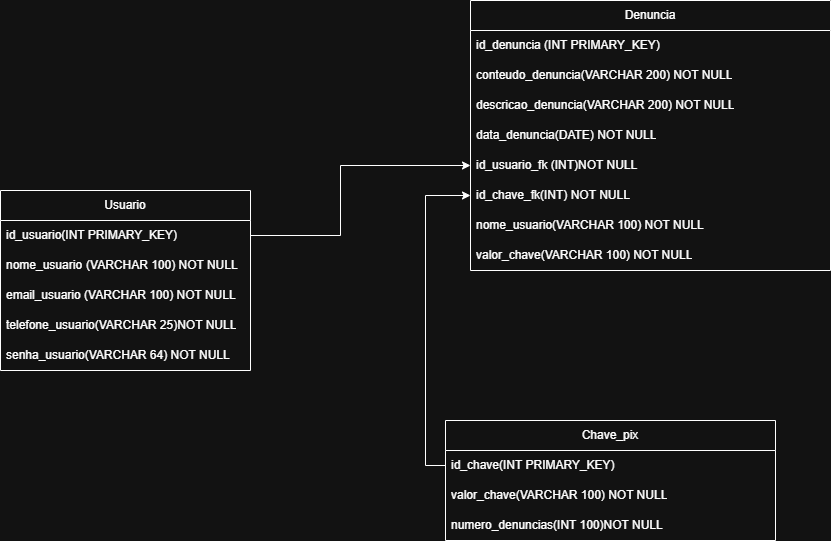

The diagram above was exported from draw.io. Its source (the exported page's mxGraphModel, read from the mxfile embedded in the PNG):
<mxGraphModel dx="2231" dy="798" grid="1" gridSize="10" guides="1" tooltips="1" connect="1" arrows="1" fold="1" page="1" pageScale="1" pageWidth="850" pageHeight="1100" math="0" shadow="0">
  <root>
    <mxCell id="0" />
    <mxCell id="1" parent="0" />
    <mxCell id="7cnao56vJu1BgxYSrlK9-1" value="Usuario" style="swimlane;fontStyle=0;childLayout=stackLayout;horizontal=1;startSize=30;horizontalStack=0;resizeParent=1;resizeParentMax=0;resizeLast=0;collapsible=1;marginBottom=0;whiteSpace=wrap;html=1;" parent="1" vertex="1">
      <mxGeometry x="-20" y="260" width="250" height="180" as="geometry" />
    </mxCell>
    <mxCell id="7cnao56vJu1BgxYSrlK9-2" value="id_usuario(INT PRIMARY_KEY)" style="text;strokeColor=none;fillColor=none;align=left;verticalAlign=middle;spacingLeft=4;spacingRight=4;overflow=hidden;points=[[0,0.5],[1,0.5]];portConstraint=eastwest;rotatable=0;whiteSpace=wrap;html=1;" parent="7cnao56vJu1BgxYSrlK9-1" vertex="1">
      <mxGeometry y="30" width="250" height="30" as="geometry" />
    </mxCell>
    <mxCell id="7cnao56vJu1BgxYSrlK9-3" value="nome_usuario&lt;span style=&quot;white-space: pre;&quot;&gt;&#09;&lt;/span&gt;(VARCHAR 100) NOT NULL" style="text;strokeColor=none;fillColor=none;align=left;verticalAlign=middle;spacingLeft=4;spacingRight=4;overflow=hidden;points=[[0,0.5],[1,0.5]];portConstraint=eastwest;rotatable=0;whiteSpace=wrap;html=1;" parent="7cnao56vJu1BgxYSrlK9-1" vertex="1">
      <mxGeometry y="60" width="250" height="30" as="geometry" />
    </mxCell>
    <mxCell id="7cnao56vJu1BgxYSrlK9-4" value="email_usuario (VARCHAR 100) NOT NULL" style="text;strokeColor=none;fillColor=none;align=left;verticalAlign=middle;spacingLeft=4;spacingRight=4;overflow=hidden;points=[[0,0.5],[1,0.5]];portConstraint=eastwest;rotatable=0;whiteSpace=wrap;html=1;" parent="7cnao56vJu1BgxYSrlK9-1" vertex="1">
      <mxGeometry y="90" width="250" height="30" as="geometry" />
    </mxCell>
    <mxCell id="rRvfkXkuem3A062u--7S-1" value="telefone_usuario(VARCHAR 25)NOT NULL" style="text;strokeColor=none;fillColor=none;align=left;verticalAlign=middle;spacingLeft=4;spacingRight=4;overflow=hidden;points=[[0,0.5],[1,0.5]];portConstraint=eastwest;rotatable=0;whiteSpace=wrap;html=1;" parent="7cnao56vJu1BgxYSrlK9-1" vertex="1">
      <mxGeometry y="120" width="250" height="30" as="geometry" />
    </mxCell>
    <mxCell id="D6cZT6YuUJahpqeiWoad-1" value="senha_usuario(VARCHAR 64) NOT NULL" style="text;strokeColor=none;fillColor=none;align=left;verticalAlign=middle;spacingLeft=4;spacingRight=4;overflow=hidden;points=[[0,0.5],[1,0.5]];portConstraint=eastwest;rotatable=0;whiteSpace=wrap;html=1;" parent="7cnao56vJu1BgxYSrlK9-1" vertex="1">
      <mxGeometry y="150" width="250" height="30" as="geometry" />
    </mxCell>
    <mxCell id="7cnao56vJu1BgxYSrlK9-8" value="Denuncia" style="swimlane;fontStyle=0;childLayout=stackLayout;horizontal=1;startSize=30;horizontalStack=0;resizeParent=1;resizeParentMax=0;resizeLast=0;collapsible=1;marginBottom=0;whiteSpace=wrap;html=1;" parent="1" vertex="1">
      <mxGeometry x="450" y="70" width="360" height="270" as="geometry" />
    </mxCell>
    <mxCell id="7cnao56vJu1BgxYSrlK9-9" value="id_denuncia (INT PRIMARY_KEY)" style="text;strokeColor=none;fillColor=none;align=left;verticalAlign=middle;spacingLeft=4;spacingRight=4;overflow=hidden;points=[[0,0.5],[1,0.5]];portConstraint=eastwest;rotatable=0;whiteSpace=wrap;html=1;" parent="7cnao56vJu1BgxYSrlK9-8" vertex="1">
      <mxGeometry y="30" width="360" height="30" as="geometry" />
    </mxCell>
    <mxCell id="7cnao56vJu1BgxYSrlK9-22" value="conteudo_denuncia(VARCHAR 200) NOT NULL" style="text;strokeColor=none;fillColor=none;align=left;verticalAlign=middle;spacingLeft=4;spacingRight=4;overflow=hidden;points=[[0,0.5],[1,0.5]];portConstraint=eastwest;rotatable=0;whiteSpace=wrap;html=1;" parent="7cnao56vJu1BgxYSrlK9-8" vertex="1">
      <mxGeometry y="60" width="360" height="30" as="geometry" />
    </mxCell>
    <mxCell id="rLkvQ216qG8eU4PvOiTx-1" value="descricao_denuncia(VARCHAR 200) NOT NULL" style="text;strokeColor=none;fillColor=none;align=left;verticalAlign=middle;spacingLeft=4;spacingRight=4;overflow=hidden;points=[[0,0.5],[1,0.5]];portConstraint=eastwest;rotatable=0;whiteSpace=wrap;html=1;" vertex="1" parent="7cnao56vJu1BgxYSrlK9-8">
      <mxGeometry y="90" width="360" height="30" as="geometry" />
    </mxCell>
    <mxCell id="COWmuhRkTfqv30w85pR--2" value="data_denuncia(DATE) NOT NULL" style="text;strokeColor=none;fillColor=none;align=left;verticalAlign=middle;spacingLeft=4;spacingRight=4;overflow=hidden;points=[[0,0.5],[1,0.5]];portConstraint=eastwest;rotatable=0;whiteSpace=wrap;html=1;" parent="7cnao56vJu1BgxYSrlK9-8" vertex="1">
      <mxGeometry y="120" width="360" height="30" as="geometry" />
    </mxCell>
    <mxCell id="7cnao56vJu1BgxYSrlK9-24" value="id_usuario_fk (INT)NOT NULL&lt;span style=&quot;white-space: pre;&quot;&gt;&#09;&lt;/span&gt;" style="text;strokeColor=none;fillColor=none;align=left;verticalAlign=middle;spacingLeft=4;spacingRight=4;overflow=hidden;points=[[0,0.5],[1,0.5]];portConstraint=eastwest;rotatable=0;whiteSpace=wrap;html=1;" parent="7cnao56vJu1BgxYSrlK9-8" vertex="1">
      <mxGeometry y="150" width="360" height="30" as="geometry" />
    </mxCell>
    <mxCell id="7cnao56vJu1BgxYSrlK9-18" value="id_chave_fk(INT) NOT NULL" style="text;strokeColor=none;fillColor=none;align=left;verticalAlign=middle;spacingLeft=4;spacingRight=4;overflow=hidden;points=[[0,0.5],[1,0.5]];portConstraint=eastwest;rotatable=0;whiteSpace=wrap;html=1;" parent="7cnao56vJu1BgxYSrlK9-8" vertex="1">
      <mxGeometry y="180" width="360" height="30" as="geometry" />
    </mxCell>
    <mxCell id="rLkvQ216qG8eU4PvOiTx-2" value="nome_usuario(VARCHAR 100) NOT NULL" style="text;strokeColor=none;fillColor=none;align=left;verticalAlign=middle;spacingLeft=4;spacingRight=4;overflow=hidden;points=[[0,0.5],[1,0.5]];portConstraint=eastwest;rotatable=0;whiteSpace=wrap;html=1;" vertex="1" parent="7cnao56vJu1BgxYSrlK9-8">
      <mxGeometry y="210" width="360" height="30" as="geometry" />
    </mxCell>
    <mxCell id="rLkvQ216qG8eU4PvOiTx-3" value="valor_chave(VARCHAR 100) NOT NULL" style="text;strokeColor=none;fillColor=none;align=left;verticalAlign=middle;spacingLeft=4;spacingRight=4;overflow=hidden;points=[[0,0.5],[1,0.5]];portConstraint=eastwest;rotatable=0;whiteSpace=wrap;html=1;" vertex="1" parent="7cnao56vJu1BgxYSrlK9-8">
      <mxGeometry y="240" width="360" height="30" as="geometry" />
    </mxCell>
    <mxCell id="7cnao56vJu1BgxYSrlK9-12" style="edgeStyle=orthogonalEdgeStyle;rounded=0;orthogonalLoop=1;jettySize=auto;html=1;exitX=1;exitY=0.5;exitDx=0;exitDy=0;entryX=0;entryY=0.5;entryDx=0;entryDy=0;" parent="1" source="7cnao56vJu1BgxYSrlK9-2" target="7cnao56vJu1BgxYSrlK9-24" edge="1">
      <mxGeometry relative="1" as="geometry">
        <mxPoint x="420" y="340" as="targetPoint" />
        <Array as="points">
          <mxPoint x="320" y="305" />
          <mxPoint x="320" y="235" />
        </Array>
      </mxGeometry>
    </mxCell>
    <mxCell id="7cnao56vJu1BgxYSrlK9-13" value="Chave_pix" style="swimlane;fontStyle=0;childLayout=stackLayout;horizontal=1;startSize=30;horizontalStack=0;resizeParent=1;resizeParentMax=0;resizeLast=0;collapsible=1;marginBottom=0;whiteSpace=wrap;html=1;" parent="1" vertex="1">
      <mxGeometry x="425" y="490" width="330" height="120" as="geometry" />
    </mxCell>
    <mxCell id="7cnao56vJu1BgxYSrlK9-14" value="id_chave(INT PRIMARY_KEY)" style="text;strokeColor=none;fillColor=none;align=left;verticalAlign=middle;spacingLeft=4;spacingRight=4;overflow=hidden;points=[[0,0.5],[1,0.5]];portConstraint=eastwest;rotatable=0;whiteSpace=wrap;html=1;" parent="7cnao56vJu1BgxYSrlK9-13" vertex="1">
      <mxGeometry y="30" width="330" height="30" as="geometry" />
    </mxCell>
    <mxCell id="7cnao56vJu1BgxYSrlK9-15" value="valor_chave(VARCHAR 100) NOT NULL" style="text;strokeColor=none;fillColor=none;align=left;verticalAlign=middle;spacingLeft=4;spacingRight=4;overflow=hidden;points=[[0,0.5],[1,0.5]];portConstraint=eastwest;rotatable=0;whiteSpace=wrap;html=1;" parent="7cnao56vJu1BgxYSrlK9-13" vertex="1">
      <mxGeometry y="60" width="330" height="30" as="geometry" />
    </mxCell>
    <mxCell id="rRvfkXkuem3A062u--7S-2" value="numero_denuncias(INT 100)NOT NULL" style="text;strokeColor=none;fillColor=none;align=left;verticalAlign=middle;spacingLeft=4;spacingRight=4;overflow=hidden;points=[[0,0.5],[1,0.5]];portConstraint=eastwest;rotatable=0;whiteSpace=wrap;html=1;" parent="7cnao56vJu1BgxYSrlK9-13" vertex="1">
      <mxGeometry y="90" width="330" height="30" as="geometry" />
    </mxCell>
    <mxCell id="7cnao56vJu1BgxYSrlK9-19" style="edgeStyle=orthogonalEdgeStyle;rounded=0;orthogonalLoop=1;jettySize=auto;html=1;exitX=0;exitY=0.5;exitDx=0;exitDy=0;" parent="1" source="7cnao56vJu1BgxYSrlK9-14" target="7cnao56vJu1BgxYSrlK9-18" edge="1">
      <mxGeometry relative="1" as="geometry" />
    </mxCell>
  </root>
</mxGraphModel>